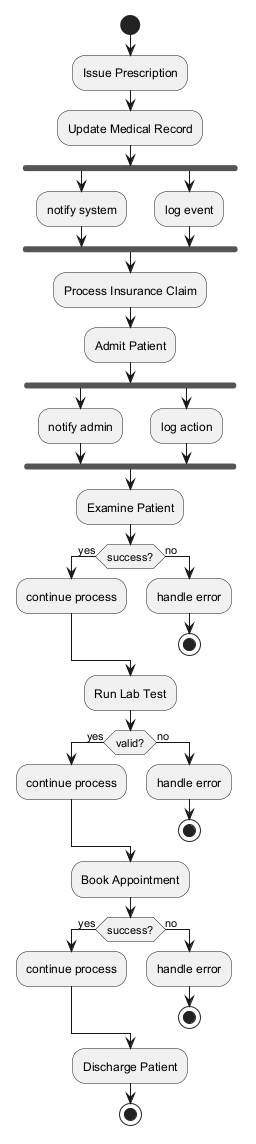

The diagram above was rendered by PlantUML. Its source (embedded in the PNG):
@startuml

start
:Issue Prescription;
:Update Medical Record;
fork
:notify system;
fork again
:log event;
end fork
:Process Insurance Claim;
:Admit Patient;
fork
:notify admin;
fork again
:log action;
end fork
:Examine Patient;
if (success?) then (yes)
:continue process;
else (no)
:handle error;
stop
endif
:Run Lab Test;
if (valid?) then (yes)
:continue process;
else (no)
:handle error;
stop
endif
:Book Appointment;
if (success?) then (yes)
:continue process;
else (no)
:handle error;
stop
endif
:Discharge Patient;
stop
@enduml